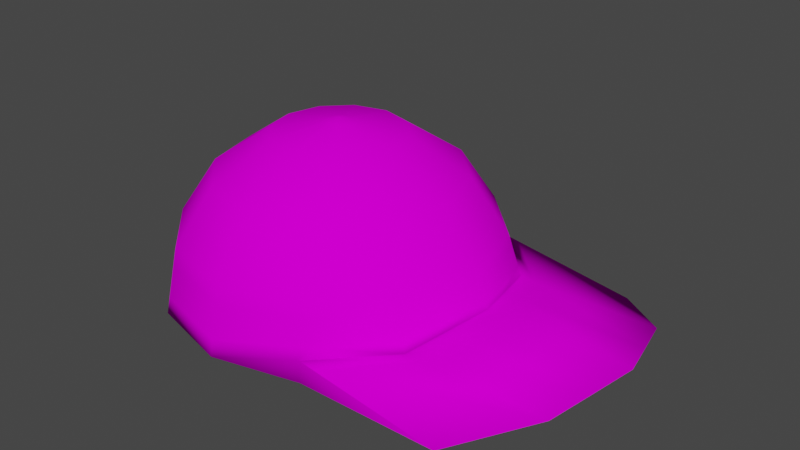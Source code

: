 # Source: Cap.blend  (saved by Blender 3.2.14; exported with 4.5.12 LTS)
import bpy
from mathutils import Matrix  # noqa: F401  (used for matrix-valued properties, if any)

bpy.ops.wm.read_factory_settings(use_empty=True)
scene = bpy.context.scene
scene.name = 'Scene'

# ---- collections
col_collection = bpy.data.collections.new('Collection'); scene.collection.children.link(col_collection)

# ---- images (referenced by path relative to the original .blend; pixels are not part of the script)
import os
ASSET_DIR = os.environ.get("B2B_ASSET_DIR", "")  # directory of the original .blend (textures are referenced by path, not embedded)
HERE = os.path.dirname(os.path.abspath(__file__))  # packed textures are extracted next to this script under _unpacked/

def load_image(name, relpath, width, height, colorspace="sRGB"):
    """Load a texture the original file referenced (path relative to the .blend, or extracted next to this script)."""
    p = next((c for c in (os.path.join(HERE, relpath), os.path.join(ASSET_DIR, relpath)) if relpath and os.path.exists(c)), "")
    if p:
        img = bpy.data.images.load(p, check_existing=True)
        img.name = name
    else:  # same state as the original file: an image datablock whose file is absent (Cycles renders it pink)
        img = bpy.data.images.new(name, width, height)
        img.source = "FILE"
        img.filepath = "//" + (relpath or name)
    img.colorspace_settings.name = colorspace
    return img
img_colorsheet_v2_png = load_image('ColorSheet_V2.png', 'ColorSheet_V2.png', 1024, 1024, 'sRGB')

# ---- materials (node trees are filled in below, after node groups)
mat_basematerial = bpy.data.materials.new('BaseMaterial')
mat_basematerial.use_transparent_shadow = False

# ---- material node trees
mat_basematerial.use_nodes = True; mat_basematerial.node_tree.nodes.clear()
_N = mat_basematerial.node_tree.nodes; _L = mat_basematerial.node_tree.links
n0 = _N.new('ShaderNodeOutputMaterial'); n0.name = 'Material Output'; n0.location = (300, 300)
n1 = _N.new('ShaderNodeBsdfDiffuse'); n1.name = 'Diffuse BSDF'; n1.location = (10, 300)
n2 = _N.new('ShaderNodeTexImage'); n2.name = 'Image Texture'; n2.location = (-280, 260)
n2.image = img_colorsheet_v2_png
_L.new(n1.outputs[0], n0.inputs[0])
_L.new(n2.outputs[0], n1.inputs[0])
n0.is_active_output = True

# ---- world
world_world = bpy.data.worlds.new('World'); scene.world = world_world
world_world.use_nodes = True; world_world.node_tree.nodes.clear()
_N = world_world.node_tree.nodes; _L = world_world.node_tree.links
n0 = _N.new('ShaderNodeOutputWorld'); n0.name = 'World Output'; n0.location = (300, 300)
n1 = _N.new('ShaderNodeBackground'); n1.name = 'Background'; n1.location = (10, 300)
n1.inputs[0].default_value = (0.05088, 0.05088, 0.05088, 1.0)
_L.new(n1.outputs[0], n0.inputs[0])
n0.is_active_output = True
world_world.color = (0.05088, 0.05088, 0.05088)
world_world.use_sun_shadow = False
world_world.sun_shadow_jitter_overblur = 0.0

# ---- meshes
me_sphere = bpy.data.meshes.new('Sphere')
me_sphere.from_pydata([(2.773e-09, 0.5616, 0.5616), (2.773e-09, 0.7943, -3.479e-08), (0.152, 0.2632, 0.7338), (0.2808, 0.4864, 0.5616), (0.3669, 0.6355, 0.304), (0.3971, 0.6879, 0.09737), (0.2632, 0.152, 0.7338), (0.4864, 0.2808, 0.5616), (0.6355, 0.3669, 0.304), (0.6879, 0.3971, 0.1032), (0.304, -7.575e-08, 0.7338), (0.5616, -6.392e-08, 0.5616), (0.7338, -1.113e-07, 0.304), (0.7943, -8.759e-08, 0.16), (0.2632, -0.152, 0.7338), (0.4864, -0.2808, 0.5616), (0.6355, -0.3669, 0.304), (0.6879, -0.3971, 0.1032), (0.152, -0.2632, 0.7338), (0.2808, -0.4864, 0.5616), (0.3669, -0.6355, 0.304), (0.3971, -0.6879, 0.09737), (2.773e-09, -1.461e-07, 0.7943), (-9.851e-09, -0.304, 0.7338), (-3.352e-08, -0.5616, 0.5616), (-5.719e-08, -0.7338, 0.304), (1.382e-08, -0.7943, -3.479e-08), (-0.152, -0.2632, 0.7338), (-0.2808, -0.4864, 0.5616), (-0.3669, -0.6355, 0.304), (-0.3971, -0.6879, -3.479e-08), (-0.2632, -0.152, 0.7338), (-0.4864, -0.2808, 0.5616), (-0.6355, -0.3669, 0.304), (-0.6879, -0.3971, -3.479e-08), (-0.304, -5.208e-08, 0.7338), (-0.5616, -1.657e-08, 0.5616), (-0.7338, 3.077e-08, 0.304), (-0.7943, -6.392e-08, -3.479e-08), (-0.2632, 0.152, 0.7338), (-0.4864, 0.2808, 0.5616), (-0.6355, 0.3669, 0.304), (-0.6879, 0.3971, -3.479e-08), (-0.152, 0.2632, 0.7338), (-0.2808, 0.4864, 0.5616), (-0.3669, 0.6355, 0.304), (-0.3971, 0.6879, -3.479e-08), (3.749e-08, 0.304, 0.7338), (1.085e-07, 0.7338, 0.304), (1.059, 0.6879, -3.479e-08), (1.349, 0.3971, 0.1032), (1.456, -8.759e-08, 0.16), (1.349, -0.3971, 0.1032), (1.059, -0.6879, -3.479e-08), (8.297e-09, -5.96e-08, 0.1853), (0.3971, 0.6879, -0.007439), (0.6879, 0.3971, -0.001607), (0.7943, -8.759e-08, 0.05517), (0.6879, -0.3971, -0.001607), (0.3971, -0.6879, -0.007439), (0.4731, 0.6879, 0.08619), (0.7638, 0.3971, 0.1032), (0.8703, -8.759e-08, 0.16), (0.7638, -0.3971, 0.1032), (0.4731, -0.6879, 0.08619), (1.668e-09, -0.05895, 0.7807), (1.085e-08, 0.05895, 0.7807), (0.02947, 0.05105, 0.7807), (0.05105, 0.02947, 0.7807), (0.05895, -1.061e-07, 0.7807), (0.05105, -0.02947, 0.7807), (0.02947, -0.05105, 0.7807), (-0.02947, -0.05105, 0.7807), (-0.05105, -0.02947, 0.7807), (-0.05895, -1.015e-07, 0.7807), (-0.05105, 0.02947, 0.7807), (-0.02947, 0.05105, 0.7807), (0.6847, 0.1835, 0.304), (0.524, 0.1404, 0.5616), (0.2836, 0.07599, 0.7338), (0.055, 0.01474, 0.7807), (0.2836, -0.07599, 0.7338), (0.6847, -0.1835, 0.304), (0.524, -0.1404, 0.5616), (0.055, -0.01474, 0.7807), (1.403, 0.1986, 0.1316), (0.7411, 0.1986, 0.02678), (0.817, 0.1986, 0.1316), (1.403, -0.1986, 0.1316), (0.7411, -0.1986, 0.02678), (0.817, -0.1986, 0.1316), (0.7411, -0.1986, 0.1316), (0.7411, 0.1986, 0.1316), (-0.7411, -0.1986, -3.479e-08), (-0.6847, -0.1835, 0.304), (-0.524, -0.1404, 0.5616), (-0.2836, -0.07599, 0.7338), (-0.055, -0.01474, 0.7807), (-0.7411, 0.1986, -3.479e-08), (-0.6847, 0.1835, 0.304), (-0.524, 0.1404, 0.5616), (-0.2836, 0.07599, 0.7338), (-0.055, 0.01474, 0.7807), (0.382, 0.6617, 0.2007), (0.6617, 0.382, 0.2036), (0.7641, -9.942e-08, 0.232), (0.6617, -0.382, 0.2036), (0.382, -0.6617, 0.2007), (-2.169e-08, -0.7641, 0.152), (-0.382, -0.6617, 0.152), (-0.6617, -0.382, 0.152), (-0.7641, -1.657e-08, 0.152), (-0.6617, 0.382, 0.152), (-0.382, 0.6617, 0.152), (5.564e-08, 0.7641, 0.152), (0.7129, -0.191, 0.2178), (0.7129, 0.191, 0.2178), (-0.7129, -0.191, 0.152), (-0.7129, 0.191, 0.152), (0.6988, 0.1872, 0.2609), (0.3745, 0.6486, 0.2523), (0.6486, 0.3745, 0.2538), (0.7489, -1.053e-07, 0.268), (0.6486, -0.3745, 0.2538), (0.3745, -0.6486, 0.2523), (-3.944e-08, -0.7489, 0.228), (-0.3745, -0.6486, 0.228), (-0.6486, -0.3745, 0.228), (-0.7489, 7.097e-09, 0.228), (-0.6486, 0.3745, 0.228), (-0.3745, 0.6486, 0.228), (8.207e-08, 0.7489, 0.228), (0.6988, -0.1872, 0.2609), (-0.6988, -0.1872, 0.228), (-0.6988, 0.1872, 0.228), (0.3896, 0.6748, 0.149), (0.6748, 0.3896, 0.1534), (0.7792, -9.351e-08, 0.196), (0.6748, -0.3896, 0.1534), (0.3896, -0.6748, 0.149), (-3.933e-09, -0.7792, 0.07599), (-0.3896, -0.6748, 0.07599), (-0.6748, -0.3896, 0.07599), (-0.7792, -4.025e-08, 0.07599), (-0.6748, 0.3896, 0.07599), (-0.3896, 0.6748, 0.07599), (2.921e-08, 0.7792, 0.07599), (0.727, -0.1948, 0.1747), (-0.727, -0.1948, 0.07599), (-0.727, 0.1948, 0.07599), (0.727, 0.1948, 0.1747)], [], [(131, 48, 4, 120), (0, 47, 2, 3), (48, 0, 3, 4), (66, 22, 67), (3, 2, 6, 7), (4, 3, 7, 8), (67, 22, 68), (120, 4, 8, 121), (77, 78, 11, 12), (68, 22, 69, 80), (137, 147, 91, 13), (78, 79, 10, 11), (69, 22, 70, 84), (147, 138, 17, 91), (83, 81, 14, 15), (82, 83, 15, 16), (123, 16, 20, 124), (15, 14, 18, 19), (16, 15, 19, 20), (70, 22, 71), (20, 19, 24, 25), (71, 22, 65), (124, 20, 25, 125), (19, 18, 23, 24), (25, 24, 28, 29), (65, 22, 72), (125, 25, 29, 126), (24, 23, 27, 28), (126, 29, 33, 127), (28, 27, 31, 32), (29, 28, 32, 33), (72, 22, 73), (133, 94, 37, 128), (95, 96, 35, 36), (94, 95, 36, 37), (73, 22, 74, 97), (99, 100, 40, 41), (74, 22, 75, 102), (134, 99, 41, 129), (100, 101, 39, 40), (41, 40, 44, 45), (75, 22, 76), (129, 41, 45, 130), (40, 39, 43, 44), (130, 45, 48, 131), (44, 43, 47, 0), (45, 44, 0, 48), (76, 22, 66), (60, 61, 50, 49), (87, 62, 51, 85), (90, 88, 51, 62), (64, 53, 52, 63), (26, 54, 21), (54, 17, 21), (17, 54, 13, 91), (9, 92, 13, 54), (5, 9, 54), (1, 5, 54), (46, 1, 54), (42, 46, 54), (42, 54, 38, 98), (34, 93, 38, 54), (30, 34, 54), (26, 30, 54), (17, 91, 13, 57, 89, 58), (9, 5, 55, 56), (13, 92, 9, 56, 86, 57), (21, 17, 58, 59), (5, 60, 49, 55), (50, 56, 55, 49), (85, 86, 56, 50), (88, 52, 58, 89), (52, 53, 59, 58), (21, 59, 53, 64), (21, 26, 59), (5, 55, 1), (21, 64, 63, 17), (91, 90, 62, 13), (63, 90, 91, 17), (5, 9, 61, 60), (43, 76, 66, 47), (39, 75, 76, 43), (101, 102, 75, 39), (96, 97, 74, 35), (27, 72, 73, 31), (23, 65, 72, 27), (18, 71, 65, 23), (14, 70, 71, 18), (81, 84, 70, 14), (79, 80, 69, 10), (2, 67, 68, 6), (47, 66, 67, 2), (6, 68, 80, 79), (7, 6, 79, 78), (8, 7, 78, 77), (10, 69, 84, 81), (12, 11, 83, 82), (11, 10, 81, 83), (51, 57, 86, 85), (61, 87, 85, 50), (51, 88, 89, 57), (63, 52, 88, 90), (87, 92, 13, 62), (9, 92, 87, 61), (150, 137, 13, 92), (136, 150, 92, 9), (31, 73, 97, 96), (33, 32, 95, 94), (32, 31, 96, 95), (127, 33, 94, 133), (35, 74, 102, 101), (36, 35, 101, 100), (128, 37, 99, 134), (37, 36, 100, 99), (143, 111, 118, 149), (142, 110, 117, 148), (121, 119, 116, 104), (119, 122, 105, 116), (145, 113, 114, 146), (144, 112, 113, 145), (149, 118, 112, 144), (148, 117, 111, 143), (141, 109, 110, 142), (140, 108, 109, 141), (139, 107, 108, 140), (138, 106, 107, 139), (132, 123, 106, 115), (122, 132, 115, 105), (135, 103, 104, 136), (146, 114, 103, 135), (12, 82, 132, 122), (82, 16, 123, 132), (77, 12, 122, 119), (8, 77, 119, 121), (117, 133, 128), (110, 127, 133, 117), (113, 130, 131, 114), (112, 129, 130, 113), (118, 134, 129, 112), (134, 118, 128), (109, 126, 127, 110), (108, 125, 126, 109), (107, 124, 125, 108), (106, 123, 124, 107), (103, 120, 121, 104), (114, 131, 120, 103), (1, 146, 135, 5), (5, 135, 136, 9), (17, 138, 139, 21), (21, 139, 140, 26), (26, 140, 141, 30), (30, 141, 142, 34), (93, 148, 143, 38), (98, 149, 144, 42), (42, 144, 145, 46), (46, 145, 146, 1), (34, 142, 148, 93), (38, 143, 149, 98), (104, 116, 150, 136), (116, 105, 137, 150), (115, 106, 138, 147), (105, 115, 147, 137), (128, 111, 117), (128, 118, 111)])
me_sphere.polygons.foreach_set('use_smooth', [True] * 164)
_uv = me_sphere.uv_layers.new(name='UVMap')
_uv.uv.foreach_set('vector', [0.1716, 0.8306, 0.1716, 0.8306, 0.1716, 0.8306, 0.1716, 0.8306, 0.1716, 0.8306, 0.1716, 0.8306, 0.1716, 0.8306, 0.1716, 0.8306, 0.1716, 0.8306, 0.1716, 0.8306, 0.1716, 0.8306, 0.1716, 0.8306, 0.1716, 0.8637, 0.1716, 0.8637, 0.1716, 0.8637, 0.1716, 0.8306, 0.1716, 0.8306, 0.1716, 0.8306, 0.1716, 0.8306, 0.1716, 0.8306, 0.1716, 0.8306, 0.1716, 0.8306, 0.1716, 0.8306, 0.1716, 0.8637, 0.1716, 0.8637, 0.1716, 0.8637, 0.1716, 0.8306, 0.1716, 0.8306, 0.1716, 0.8306, 0.1716, 0.8306, 0.175, 0.9233, 0.175, 0.9233, 0.175, 0.9233, 0.175, 0.9233, 0.1716, 0.8637, 0.1716, 0.8637, 0.1716, 0.8637, 0.1716, 0.8637, 0.175, 0.9233, 0.175, 0.9233, 0.175, 0.9233, 0.175, 0.9233, 0.175, 0.9233, 0.175, 0.9233, 0.175, 0.9233, 0.175, 0.9233, 0.1716, 0.8637, 0.1716, 0.8637, 0.1716, 0.8637, 0.1716, 0.8637, 0.1734, 0.8294, 0.1734, 0.8294, 0.1734, 0.8294, 0.1734, 0.8294, 0.1716, 0.8306, 0.1716, 0.8306, 0.1716, 0.8306, 0.1716, 0.8306, 0.1716, 0.8306, 0.1716, 0.8306, 0.1716, 0.8306, 0.1716, 0.8306, 0.1716, 0.8306, 0.1716, 0.8306, 0.1716, 0.8306, 0.1716, 0.8306, 0.1716, 0.8306, 0.1716, 0.8306, 0.1716, 0.8306, 0.1716, 0.8306, 0.1716, 0.8306, 0.1716, 0.8306, 0.1716, 0.8306, 0.1716, 0.8306, 0.1716, 0.8637, 0.1716, 0.8637, 0.1716, 0.8637, 0.1716, 0.8306, 0.1716, 0.8306, 0.1716, 0.8306, 0.1716, 0.8306, 0.1716, 0.8637, 0.1716, 0.8637, 0.1716, 0.8637, 0.1716, 0.8306, 0.1716, 0.8306, 0.1716, 0.8306, 0.1716, 0.8306, 0.1716, 0.8306, 0.1716, 0.8306, 0.1716, 0.8306, 0.1716, 0.8306, 0.1716, 0.8306, 0.1716, 0.8306, 0.1716, 0.8306, 0.1716, 0.8306, 0.1716, 0.8637, 0.1716, 0.8637, 0.1716, 0.8637, 0.1716, 0.8306, 0.1716, 0.8306, 0.1716, 0.8306, 0.1716, 0.8306, 0.1716, 0.8306, 0.1716, 0.8306, 0.1716, 0.8306, 0.1716, 0.8306, 0.1716, 0.8306, 0.1716, 0.8306, 0.1716, 0.8306, 0.1716, 0.8306, 0.1716, 0.8306, 0.1716, 0.8306, 0.1716, 0.8306, 0.1716, 0.8306, 0.1716, 0.8306, 0.1716, 0.8306, 0.1716, 0.8306, 0.1716, 0.8306, 0.1716, 0.8637, 0.1716, 0.8637, 0.1716, 0.8637, 0.1716, 0.8306, 0.1716, 0.8306, 0.1716, 0.8306, 0.1716, 0.8306, 0.1716, 0.8306, 0.1716, 0.8306, 0.1716, 0.8306, 0.1716, 0.8306, 0.1716, 0.8306, 0.1716, 0.8306, 0.1716, 0.8306, 0.1716, 0.8306, 0.1716, 0.8637, 0.1716, 0.8637, 0.1716, 0.8637, 0.1716, 0.8637, 0.1716, 0.8306, 0.1716, 0.8306, 0.1716, 0.8306, 0.1716, 0.8306, 0.1716, 0.8637, 0.1716, 0.8637, 0.1716, 0.8637, 0.1716, 0.8637, 0.1716, 0.8306, 0.1716, 0.8306, 0.1716, 0.8306, 0.1716, 0.8306, 0.1716, 0.8306, 0.1716, 0.8306, 0.1716, 0.8306, 0.1716, 0.8306, 0.1716, 0.8306, 0.1716, 0.8306, 0.1716, 0.8306, 0.1716, 0.8306, 0.1716, 0.8637, 0.1716, 0.8637, 0.1716, 0.8637, 0.1716, 0.8306, 0.1716, 0.8306, 0.1716, 0.8306, 0.1716, 0.8306, 0.1716, 0.8306, 0.1716, 0.8306, 0.1716, 0.8306, 0.1716, 0.8306, 0.1716, 0.8306, 0.1716, 0.8306, 0.1716, 0.8306, 0.1716, 0.8306, 0.1716, 0.8306, 0.1716, 0.8306, 0.1716, 0.8306, 0.1716, 0.8306, 0.1716, 0.8306, 0.1716, 0.8306, 0.1716, 0.8306, 0.1716, 0.8306, 0.1716, 0.8637, 0.1716, 0.8637, 0.1716, 0.8637, 0.1716, 0.8306, 0.1716, 0.8306, 0.1716, 0.8306, 0.1716, 0.8306, 0.175, 0.9233, 0.175, 0.9233, 0.175, 0.9233, 0.175, 0.9233, 0.175, 0.9233, 0.175, 0.9233, 0.175, 0.9233, 0.175, 0.9233, 0.1716, 0.8306, 0.1716, 0.8306, 0.1716, 0.8306, 0.1716, 0.8306, 0.1716, 0.8306, 0.1716, 0.8306, 0.1716, 0.8306, 0.1716, 0.8306, 0.1716, 0.8306, 0.1716, 0.8306, 0.1716, 0.8306, 0.1716, 0.8306, 0.1716, 0.8306, 0.1716, 0.8306, 0.1716, 0.8306, 0.1716, 0.8306, 0.1716, 0.8306, 0.1716, 0.8306, 0.1716, 0.8306, 0.1716, 0.8306, 0.1716, 0.8306, 0.1716, 0.8306, 0.1716, 0.8306, 0.1716, 0.8306, 0.1716, 0.8306, 0.1716, 0.8306, 0.1716, 0.8306, 0.1716, 0.8306, 0.1716, 0.8306, 0.1716, 0.8306, 0.1716, 0.8306, 0.1716, 0.8306, 0.1716, 0.8306, 0.1716, 0.8306, 0.1716, 0.8306, 0.1716, 0.8306, 0.1716, 0.8306, 0.1716, 0.8306, 0.1716, 0.8306, 0.1716, 0.8306, 0.1716, 0.8306, 0.1716, 0.8306, 0.1716, 0.8306, 0.1716, 0.8306, 0.1716, 0.8306, 0.1716, 0.8306, 0.1716, 0.8306, 0.1716, 0.8306, 0.1716, 0.8306, 0.1716, 0.8306, 0.1716, 0.8306, 0.1716, 0.8306, 0.1716, 0.8306, 0.1716, 0.8306, 0.1716, 0.8306, 0.1716, 0.8306, 0.1716, 0.8306, 0.1716, 0.8306, 0.1716, 0.8306, 0.1716, 0.8306, 0.1716, 0.8306, 0.1716, 0.8306, 0.1716, 0.8306, 0.1716, 0.8306, 0.1716, 0.8306, 0.1716, 0.8306, 0.1716, 0.8306, 0.1716, 0.8306, 0.1716, 0.8306, 0.1716, 0.8306, 0.1716, 0.8306, 0.1716, 0.8306, 0.1716, 0.8306, 0.1716, 0.8306, 0.1716, 0.8306, 0.1716, 0.8306, 0.1716, 0.8306, 0.1716, 0.8306, 0.1716, 0.8306, 0.1716, 0.8306, 0.1716, 0.8306, 0.1716, 0.8306, 0.1716, 0.8306, 0.1716, 0.8306, 0.1716, 0.8306, 0.1716, 0.8306, 0.1716, 0.8306, 0.1716, 0.8306, 0.1716, 0.8306, 0.1716, 0.8306, 0.1716, 0.8306, 0.1716, 0.8306, 0.1716, 0.8306, 0.1716, 0.8306, 0.1716, 0.8582, 0.1716, 0.8582, 0.1716, 0.8582, 0.1716, 0.8582, 0.175, 0.9233, 0.175, 0.9233, 0.175, 0.9233, 0.175, 0.9233, 0.1729, 0.8597, 0.1729, 0.8597, 0.1729, 0.8597, 0.1729, 0.8597, 0.1716, 0.8582, 0.1716, 0.8582, 0.1716, 0.8582, 0.1716, 0.8582, 0.1716, 0.8306, 0.1716, 0.8306, 0.1716, 0.8306, 0.1716, 0.8306, 0.1716, 0.8306, 0.1716, 0.8306, 0.1716, 0.8306, 0.1716, 0.8306, 0.1716, 0.8306, 0.1716, 0.8306, 0.1716, 0.8306, 0.1716, 0.8306, 0.1716, 0.8306, 0.1716, 0.8306, 0.1716, 0.8306, 0.1716, 0.8306, 0.1716, 0.8306, 0.1716, 0.8306, 0.1716, 0.8306, 0.1716, 0.8306, 0.1716, 0.8306, 0.1716, 0.8306, 0.1716, 0.8306, 0.1716, 0.8306, 0.1716, 0.8306, 0.1716, 0.8306, 0.1716, 0.8306, 0.1716, 0.8306, 0.1716, 0.8306, 0.1716, 0.8306, 0.1716, 0.8306, 0.1716, 0.8306, 0.1716, 0.8306, 0.1716, 0.8306, 0.1716, 0.8306, 0.1716, 0.8306, 0.175, 0.9233, 0.175, 0.9233, 0.175, 0.9233, 0.175, 0.9233, 0.1716, 0.8306, 0.1716, 0.8306, 0.1716, 0.8306, 0.1716, 0.8306, 0.1716, 0.8306, 0.1716, 0.8306, 0.1716, 0.8306, 0.1716, 0.8306, 0.1716, 0.8306, 0.1716, 0.8306, 0.1716, 0.8306, 0.1716, 0.8306, 0.1716, 0.8306, 0.1716, 0.8306, 0.1716, 0.8306, 0.1716, 0.8306, 0.1716, 0.8306, 0.1716, 0.8306, 0.1716, 0.8306, 0.1716, 0.8306, 0.175, 0.9233, 0.175, 0.9233, 0.175, 0.9233, 0.175, 0.9233, 0.175, 0.9233, 0.175, 0.9233, 0.175, 0.9233, 0.175, 0.9233, 0.175, 0.9233, 0.175, 0.9233, 0.175, 0.9233, 0.175, 0.9233, 0.1716, 0.8306, 0.1716, 0.8306, 0.1716, 0.8306, 0.1716, 0.8306, 0.1716, 0.8306, 0.1716, 0.8306, 0.1716, 0.8306, 0.1716, 0.8306, 0.1716, 0.8306, 0.1716, 0.8306, 0.1716, 0.8306, 0.1716, 0.8306, 0.1716, 0.8306, 0.1716, 0.8306, 0.1716, 0.8306, 0.1716, 0.8306, 0.175, 0.9233, 0.175, 0.9233, 0.175, 0.9233, 0.175, 0.9233, 0.1729, 0.8597, 0.1729, 0.8597, 0.1729, 0.8597, 0.1729, 0.8597, 0.175, 0.9233, 0.175, 0.9233, 0.175, 0.9233, 0.175, 0.9233, 0.1734, 0.8294, 0.1734, 0.8294, 0.1734, 0.8294, 0.1734, 0.8294, 0.1716, 0.8306, 0.1716, 0.8306, 0.1716, 0.8306, 0.1716, 0.8306, 0.1716, 0.8306, 0.1716, 0.8306, 0.1716, 0.8306, 0.1716, 0.8306, 0.1716, 0.8306, 0.1716, 0.8306, 0.1716, 0.8306, 0.1716, 0.8306, 0.1716, 0.8306, 0.1716, 0.8306, 0.1716, 0.8306, 0.1716, 0.8306, 0.1716, 0.8306, 0.1716, 0.8306, 0.1716, 0.8306, 0.1716, 0.8306, 0.1716, 0.8306, 0.1716, 0.8306, 0.1716, 0.8306, 0.1716, 0.8306, 0.1716, 0.8306, 0.1716, 0.8306, 0.1716, 0.8306, 0.1716, 0.8306, 0.1716, 0.8306, 0.1716, 0.8306, 0.1716, 0.8306, 0.1716, 0.8306, 0.1747, 0.7683, 0.1747, 0.7683, 0.1747, 0.7683, 0.1747, 0.7683, 0.1716, 0.8306, 0.1716, 0.8306, 0.1716, 0.8306, 0.1716, 0.8306, 0.1734, 0.8294, 0.1734, 0.8294, 0.1734, 0.8294, 0.1734, 0.8294, 0.175, 0.9233, 0.175, 0.9233, 0.175, 0.9233, 0.175, 0.9233, 0.1716, 0.8306, 0.1716, 0.8306, 0.1716, 0.8306, 0.1716, 0.8306, 0.1716, 0.8306, 0.1716, 0.8306, 0.1716, 0.8306, 0.1716, 0.8306, 0.1716, 0.8306, 0.1716, 0.8306, 0.1716, 0.8306, 0.1716, 0.8306, 0.1747, 0.7683, 0.1747, 0.7683, 0.1747, 0.7683, 0.1747, 0.7683, 0.1716, 0.8306, 0.1716, 0.8306, 0.1716, 0.8306, 0.1716, 0.8306, 0.1716, 0.8306, 0.1716, 0.8306, 0.1716, 0.8306, 0.1716, 0.8306, 0.1716, 0.8306, 0.1716, 0.8306, 0.1716, 0.8306, 0.1716, 0.8306, 0.1716, 0.8306, 0.1716, 0.8306, 0.1716, 0.8306, 0.1716, 0.8306, 0.1734, 0.8294, 0.1734, 0.8294, 0.1734, 0.8294, 0.1734, 0.8294, 0.175, 0.9233, 0.175, 0.9233, 0.175, 0.9233, 0.175, 0.9233, 0.1716, 0.8306, 0.1716, 0.8306, 0.1716, 0.8306, 0.1716, 0.8306, 0.1716, 0.8306, 0.1716, 0.8306, 0.1716, 0.8306, 0.1716, 0.8306, 0.175, 0.9233, 0.175, 0.9233, 0.175, 0.9233, 0.175, 0.9233, 0.1734, 0.8294, 0.1734, 0.8294, 0.1734, 0.8294, 0.1734, 0.8294, 0.175, 0.9233, 0.175, 0.9233, 0.175, 0.9233, 0.175, 0.9233, 0.1734, 0.8294, 0.1734, 0.8294, 0.1734, 0.8294, 0.1734, 0.8294, 0.1716, 0.8306, 0.1716, 0.8306, 0.1716, 0.8306, 0.1716, 0.8306, 0.1716, 0.8306, 0.1716, 0.8306, 0.1716, 0.8306, 0.1716, 0.8306, 0.1716, 0.8306, 0.1716, 0.8306, 0.1716, 0.8306, 0.1716, 0.8306, 0.1716, 0.8306, 0.1716, 0.8306, 0.1716, 0.8306, 0.1716, 0.8306, 0.1716, 0.8306, 0.1716, 0.8306, 0.1716, 0.8306, 0.1716, 0.8306, 0.1716, 0.8306, 0.1716, 0.8306, 0.1716, 0.8306, 0.1716, 0.8306, 0.1716, 0.8306, 0.1716, 0.8306, 0.1716, 0.8306, 0.1716, 0.8306, 0.1716, 0.8306, 0.1716, 0.8306, 0.1716, 0.8306, 0.1716, 0.8306, 0.1716, 0.8306, 0.1716, 0.8306, 0.1716, 0.8306, 0.1716, 0.8306, 0.1716, 0.8306, 0.1716, 0.8306, 0.1716, 0.8306, 0.1716, 0.8306, 0.1716, 0.8306, 0.1716, 0.8306, 0.1716, 0.8306, 0.1716, 0.8306, 0.1716, 0.8306, 0.1716, 0.8306, 0.1716, 0.8306, 0.1716, 0.8306, 0.1716, 0.8306, 0.1716, 0.8306, 0.1716, 0.8306, 0.1716, 0.8306, 0.1716, 0.8306, 0.1716, 0.8306, 0.1716, 0.8306, 0.1716, 0.8306, 0.1716, 0.8306, 0.1716, 0.8306, 0.1716, 0.8306, 0.1716, 0.8306, 0.1716, 0.8306, 0.1716, 0.8306, 0.1716, 0.8306, 0.1716, 0.8306, 0.1716, 0.8306, 0.1716, 0.8306, 0.1716, 0.8306, 0.1716, 0.8306, 0.1716, 0.8306, 0.1716, 0.8306, 0.1716, 0.8306, 0.1716, 0.8306, 0.1716, 0.8306, 0.1716, 0.8306, 0.1716, 0.8306, 0.1716, 0.8306, 0.1716, 0.8306, 0.1716, 0.8306, 0.1716, 0.8306, 0.1716, 0.8306, 0.1716, 0.8306, 0.1716, 0.8306, 0.1716, 0.8306, 0.1716, 0.8306, 0.1716, 0.8306, 0.1716, 0.8306, 0.1716, 0.8306, 0.1716, 0.8306, 0.1716, 0.8306, 0.1716, 0.8306, 0.1716, 0.8306, 0.1716, 0.8306, 0.1716, 0.8306, 0.1716, 0.8306, 0.1734, 0.8294, 0.1734, 0.8294, 0.1734, 0.8294, 0.1734, 0.8294, 0.175, 0.9233, 0.175, 0.9233, 0.175, 0.9233, 0.175, 0.9233, 0.1734, 0.8294, 0.1734, 0.8294, 0.1734, 0.8294, 0.1734, 0.8294, 0.175, 0.9233, 0.175, 0.9233, 0.175, 0.9233, 0.175, 0.9233, 0.1742, 0.7641, 0.1742, 0.7641, 0.1742, 0.7641, 0.1742, 0.7641, 0.1742, 0.7641, 0.1742, 0.7641])
me_sphere.materials.append(mat_basematerial)
me_sphere.update()

# ---- objects
ob_cap = bpy.data.objects.new('Cap', me_sphere)

# ---- transforms, parenting, visibility, modifiers, constraints
ob_cap.location = (0.0, 0.0, 0.0)

# ---- collection membership
col_collection.objects.link(ob_cap)

# ---- scene / render settings (as saved in the file)
scene.frame_start = 1; scene.frame_end = 250; scene.frame_set(1)
scene.render.engine = 'BLENDER_EEVEE_NEXT'
scene.cycles.sampling_pattern = 'TABULATED_SOBOL'
scene.cycles.use_light_tree = False
scene.view_settings.view_transform = 'Filmic'
bpy.context.view_layer.update()

# ---- added for rendering (the .blend has no active camera and no usable light): camera, sun
cam_auto = bpy.data.cameras.new('AutoCamera')
cam_auto.lens = 50.0
cam_auto.sensor_width = 36.0
cam_auto.clip_end = 1000.0
ob_auto_camera = bpy.data.objects.new('AutoCamera', cam_auto)
scene.collection.objects.link(ob_auto_camera)
ob_auto_camera.location = (2.98501, -3.18505, 2.51679)
ob_auto_camera.rotation_euler = (1.09748, -7.21219e-08, 0.694738)
scene.camera = ob_auto_camera
light_auto_sun = bpy.data.lights.new('AutoSun', 'SUN')
light_auto_sun.energy = 3.0
light_auto_sun.angle = 0.0523599
ob_auto_sun = bpy.data.objects.new('AutoSun', light_auto_sun)
scene.collection.objects.link(ob_auto_sun)
ob_auto_sun.rotation_euler = (0.872665, 0.174533, 0.523599)
bpy.context.view_layer.update()
